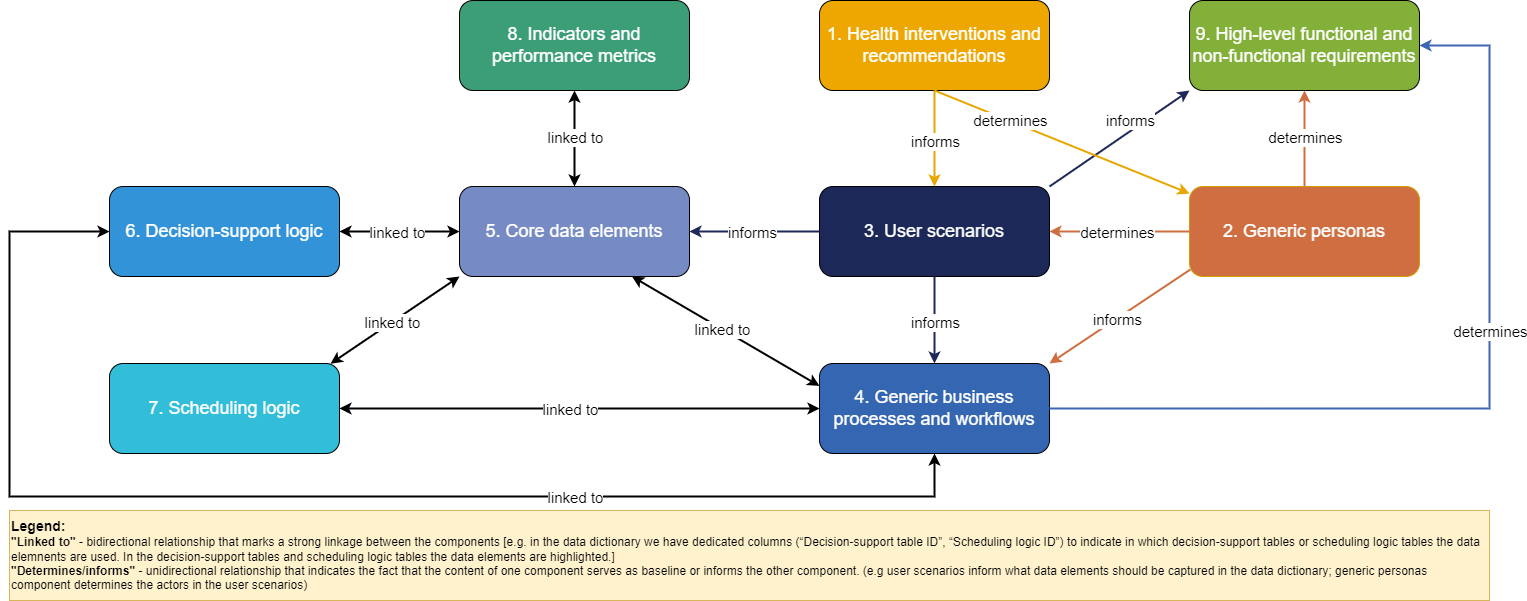

The diagram above was exported from draw.io. Its source (the exported page's mxGraphModel, read from the mxfile embedded in the PNG):
<mxGraphModel dx="2462" dy="1466" grid="1" gridSize="10" guides="1" tooltips="1" connect="1" arrows="1" fold="1" page="1" pageScale="1" pageWidth="1169" pageHeight="827" background="none" math="0" shadow="0">
  <root>
    <mxCell id="0" />
    <mxCell id="1" parent="0" />
    <mxCell id="VvfFpSuw7IAmDzfQ-BEc-1794" value="&lt;font style=&quot;font-size: 18px;&quot;&gt;1. Health interventions and recommendations&lt;/font&gt;" style="rounded=1;whiteSpace=wrap;html=1;fillColor=#eea700;strokeColor=default;fontColor=#FFFFFF;fontSize=18;" parent="1" vertex="1">
      <mxGeometry x="170" y="-270" width="230" height="90" as="geometry" />
    </mxCell>
    <mxCell id="VvfFpSuw7IAmDzfQ-BEc-1795" value="&lt;font style=&quot;font-size: 18px;&quot;&gt;2. Generic personas&lt;/font&gt;" style="rounded=1;whiteSpace=wrap;html=1;fillColor=#cf6e41;strokeColor=#d79b00;fontColor=#FFFFFF;fontSize=18;" parent="1" vertex="1">
      <mxGeometry x="540" y="-84" width="230" height="90" as="geometry" />
    </mxCell>
    <mxCell id="VvfFpSuw7IAmDzfQ-BEc-1797" value="9. High-level functional and non-functional requirements" style="rounded=1;whiteSpace=wrap;html=1;fillColor=#82b038;fontColor=#FFFFFF;fontSize=18;" parent="1" vertex="1">
      <mxGeometry x="540" y="-270" width="230" height="90" as="geometry" />
    </mxCell>
    <mxCell id="VvfFpSuw7IAmDzfQ-BEc-1798" value="8. Indicators and performance metrics" style="rounded=1;whiteSpace=wrap;html=1;fillColor=#3b9e77;fontColor=#FFFFFF;fontSize=18;" parent="1" vertex="1">
      <mxGeometry x="-190" y="-270" width="230" height="90" as="geometry" />
    </mxCell>
    <mxCell id="VvfFpSuw7IAmDzfQ-BEc-1799" value="3. User scenarios" style="rounded=1;whiteSpace=wrap;html=1;fillColor=#1b2858;fontColor=#FFFFFF;fontSize=18;" parent="1" vertex="1">
      <mxGeometry x="170" y="-84" width="230" height="90" as="geometry" />
    </mxCell>
    <mxCell id="VvfFpSuw7IAmDzfQ-BEc-1800" value="6. Decision-support logic" style="rounded=1;whiteSpace=wrap;html=1;fillColor=#3293d8;fontColor=#FFFFFF;fontSize=18;" parent="1" vertex="1">
      <mxGeometry x="-540" y="-84" width="230" height="90" as="geometry" />
    </mxCell>
    <mxCell id="VvfFpSuw7IAmDzfQ-BEc-1801" value="5. Core data elements" style="rounded=1;whiteSpace=wrap;html=1;fillColor=#768ac3;fontColor=#FFFFFF;fontSize=18;" parent="1" vertex="1">
      <mxGeometry x="-190" y="-84" width="230" height="90" as="geometry" />
    </mxCell>
    <mxCell id="VvfFpSuw7IAmDzfQ-BEc-1802" value="4. Generic business processes and workflows" style="rounded=1;whiteSpace=wrap;html=1;fillColor=#3566b2;fontColor=#FFFFFF;fontSize=18;" parent="1" vertex="1">
      <mxGeometry x="170" y="93" width="230" height="90" as="geometry" />
    </mxCell>
    <mxCell id="VvfFpSuw7IAmDzfQ-BEc-1803" value="7. Scheduling logic" style="rounded=1;whiteSpace=wrap;html=1;fillColor=#32BED8;fontColor=#FFFFFF;fontSize=18;" parent="1" vertex="1">
      <mxGeometry x="-540" y="93" width="230" height="90" as="geometry" />
    </mxCell>
    <mxCell id="VvfFpSuw7IAmDzfQ-BEc-1804" value="" style="endArrow=classic;startArrow=classic;html=1;rounded=0;exitX=0.5;exitY=0;exitDx=0;exitDy=0;strokeWidth=2;" parent="1" source="VvfFpSuw7IAmDzfQ-BEc-1801" target="VvfFpSuw7IAmDzfQ-BEc-1798" edge="1">
      <mxGeometry width="50" height="50" relative="1" as="geometry">
        <mxPoint x="-100" y="-4" as="sourcePoint" />
        <mxPoint x="-50" y="-54" as="targetPoint" />
      </mxGeometry>
    </mxCell>
    <mxCell id="VvfFpSuw7IAmDzfQ-BEc-1805" value="linked to" style="edgeLabel;html=1;align=center;verticalAlign=middle;resizable=0;points=[];fontSize=15;" parent="VvfFpSuw7IAmDzfQ-BEc-1804" vertex="1" connectable="0">
      <mxGeometry x="0.0417" relative="1" as="geometry">
        <mxPoint as="offset" />
      </mxGeometry>
    </mxCell>
    <mxCell id="VvfFpSuw7IAmDzfQ-BEc-1806" value="" style="endArrow=classic;startArrow=classic;html=1;rounded=0;exitX=0;exitY=0.5;exitDx=0;exitDy=0;strokeWidth=2;" parent="1" source="VvfFpSuw7IAmDzfQ-BEc-1801" target="VvfFpSuw7IAmDzfQ-BEc-1800" edge="1">
      <mxGeometry width="50" height="50" relative="1" as="geometry">
        <mxPoint x="-210" y="93" as="sourcePoint" />
        <mxPoint x="-210" y="-3" as="targetPoint" />
      </mxGeometry>
    </mxCell>
    <mxCell id="VvfFpSuw7IAmDzfQ-BEc-1807" value="linked to" style="edgeLabel;html=1;align=center;verticalAlign=middle;resizable=0;points=[];fontSize=15;" parent="VvfFpSuw7IAmDzfQ-BEc-1806" vertex="1" connectable="0">
      <mxGeometry x="0.0417" relative="1" as="geometry">
        <mxPoint as="offset" />
      </mxGeometry>
    </mxCell>
    <mxCell id="VvfFpSuw7IAmDzfQ-BEc-1808" value="" style="endArrow=classic;startArrow=classic;html=1;rounded=0;strokeWidth=2;entryX=0.961;entryY=0.002;entryDx=0;entryDy=0;entryPerimeter=0;exitX=0;exitY=1;exitDx=0;exitDy=0;" parent="1" source="VvfFpSuw7IAmDzfQ-BEc-1801" target="VvfFpSuw7IAmDzfQ-BEc-1803" edge="1">
      <mxGeometry width="50" height="50" relative="1" as="geometry">
        <mxPoint x="-150" y="93" as="sourcePoint" />
        <mxPoint x="-270" y="93" as="targetPoint" />
      </mxGeometry>
    </mxCell>
    <mxCell id="VvfFpSuw7IAmDzfQ-BEc-1809" value="linked to" style="edgeLabel;html=1;align=center;verticalAlign=middle;resizable=0;points=[];fontSize=15;" parent="VvfFpSuw7IAmDzfQ-BEc-1808" vertex="1" connectable="0">
      <mxGeometry x="0.0417" relative="1" as="geometry">
        <mxPoint as="offset" />
      </mxGeometry>
    </mxCell>
    <mxCell id="VvfFpSuw7IAmDzfQ-BEc-1810" value="" style="endArrow=classic;startArrow=classic;html=1;rounded=0;strokeWidth=2;entryX=1;entryY=0.5;entryDx=0;entryDy=0;exitX=0;exitY=0.5;exitDx=0;exitDy=0;" parent="1" source="VvfFpSuw7IAmDzfQ-BEc-1802" target="VvfFpSuw7IAmDzfQ-BEc-1803" edge="1">
      <mxGeometry width="50" height="50" relative="1" as="geometry">
        <mxPoint x="-180" y="16" as="sourcePoint" />
        <mxPoint x="-309" y="103" as="targetPoint" />
      </mxGeometry>
    </mxCell>
    <mxCell id="VvfFpSuw7IAmDzfQ-BEc-1811" value="linked to" style="edgeLabel;html=1;align=center;verticalAlign=middle;resizable=0;points=[];fontSize=15;" parent="VvfFpSuw7IAmDzfQ-BEc-1810" vertex="1" connectable="0">
      <mxGeometry x="0.0417" relative="1" as="geometry">
        <mxPoint as="offset" />
      </mxGeometry>
    </mxCell>
    <mxCell id="VvfFpSuw7IAmDzfQ-BEc-1812" value="" style="endArrow=classic;startArrow=classic;html=1;rounded=0;strokeWidth=2;entryX=0.75;entryY=1;entryDx=0;entryDy=0;exitX=0;exitY=0.25;exitDx=0;exitDy=0;" parent="1" source="VvfFpSuw7IAmDzfQ-BEc-1802" target="VvfFpSuw7IAmDzfQ-BEc-1801" edge="1">
      <mxGeometry width="50" height="50" relative="1" as="geometry">
        <mxPoint x="180" y="148" as="sourcePoint" />
        <mxPoint x="-300" y="148" as="targetPoint" />
      </mxGeometry>
    </mxCell>
    <mxCell id="VvfFpSuw7IAmDzfQ-BEc-1813" value="linked to" style="edgeLabel;html=1;align=center;verticalAlign=middle;resizable=0;points=[];fontSize=15;" parent="VvfFpSuw7IAmDzfQ-BEc-1812" vertex="1" connectable="0">
      <mxGeometry x="0.0417" relative="1" as="geometry">
        <mxPoint as="offset" />
      </mxGeometry>
    </mxCell>
    <mxCell id="VvfFpSuw7IAmDzfQ-BEc-1814" value="" style="endArrow=classic;startArrow=classic;html=1;rounded=0;strokeWidth=2;exitX=0.5;exitY=1;exitDx=0;exitDy=0;entryX=0;entryY=0.5;entryDx=0;entryDy=0;" parent="1" source="VvfFpSuw7IAmDzfQ-BEc-1802" target="VvfFpSuw7IAmDzfQ-BEc-1800" edge="1">
      <mxGeometry width="50" height="50" relative="1" as="geometry">
        <mxPoint x="120" y="166" as="sourcePoint" />
        <mxPoint x="-505.8823529411766" y="46.00000000000023" as="targetPoint" />
        <Array as="points">
          <mxPoint x="285" y="226" />
          <mxPoint x="-640" y="226" />
          <mxPoint x="-640" y="-39" />
        </Array>
      </mxGeometry>
    </mxCell>
    <mxCell id="VvfFpSuw7IAmDzfQ-BEc-1815" value="linked to" style="edgeLabel;html=1;align=center;verticalAlign=middle;resizable=0;points=[];fontSize=15;" parent="VvfFpSuw7IAmDzfQ-BEc-1814" vertex="1" connectable="0">
      <mxGeometry x="0.0417" relative="1" as="geometry">
        <mxPoint x="291" as="offset" />
      </mxGeometry>
    </mxCell>
    <mxCell id="VvfFpSuw7IAmDzfQ-BEc-1816" value="" style="endArrow=classic;startArrow=none;html=1;rounded=0;strokeWidth=2;entryX=0.5;entryY=0;entryDx=0;entryDy=0;strokeColor=#e8a600;startFill=0;" parent="1" source="VvfFpSuw7IAmDzfQ-BEc-1794" target="VvfFpSuw7IAmDzfQ-BEc-1799" edge="1">
      <mxGeometry width="50" height="50" relative="1" as="geometry">
        <mxPoint x="299" y="-154" as="sourcePoint" />
        <mxPoint x="170" y="-67" as="targetPoint" />
      </mxGeometry>
    </mxCell>
    <mxCell id="VvfFpSuw7IAmDzfQ-BEc-1817" value="informs" style="edgeLabel;html=1;align=center;verticalAlign=middle;resizable=0;points=[];fontSize=15;" parent="VvfFpSuw7IAmDzfQ-BEc-1816" vertex="1" connectable="0">
      <mxGeometry x="0.0417" relative="1" as="geometry">
        <mxPoint as="offset" />
      </mxGeometry>
    </mxCell>
    <mxCell id="VvfFpSuw7IAmDzfQ-BEc-1829" value="" style="endArrow=classic;startArrow=none;html=1;rounded=0;strokeWidth=2;entryX=0;entryY=1;entryDx=0;entryDy=0;strokeColor=#1e2859;startFill=0;exitX=1;exitY=0;exitDx=0;exitDy=0;" parent="1" source="VvfFpSuw7IAmDzfQ-BEc-1799" target="VvfFpSuw7IAmDzfQ-BEc-1797" edge="1">
      <mxGeometry width="50" height="50" relative="1" as="geometry">
        <mxPoint x="315" y="-150" as="sourcePoint" />
        <mxPoint x="315" y="-54" as="targetPoint" />
      </mxGeometry>
    </mxCell>
    <mxCell id="VvfFpSuw7IAmDzfQ-BEc-1830" value="informs" style="edgeLabel;html=1;align=center;verticalAlign=middle;resizable=0;points=[];fontSize=15;" parent="VvfFpSuw7IAmDzfQ-BEc-1829" vertex="1" connectable="0">
      <mxGeometry x="0.0417" relative="1" as="geometry">
        <mxPoint x="7" y="-16" as="offset" />
      </mxGeometry>
    </mxCell>
    <mxCell id="VvfFpSuw7IAmDzfQ-BEc-1831" value="" style="endArrow=classic;startArrow=none;html=1;rounded=0;strokeWidth=2;entryX=0.5;entryY=0;entryDx=0;entryDy=0;strokeColor=#1e2859;startFill=0;exitX=0.5;exitY=1;exitDx=0;exitDy=0;" parent="1" source="VvfFpSuw7IAmDzfQ-BEc-1799" target="VvfFpSuw7IAmDzfQ-BEc-1802" edge="1">
      <mxGeometry width="50" height="50" relative="1" as="geometry">
        <mxPoint x="410" y="-74" as="sourcePoint" />
        <mxPoint x="550" y="-170" as="targetPoint" />
      </mxGeometry>
    </mxCell>
    <mxCell id="VvfFpSuw7IAmDzfQ-BEc-1832" value="informs" style="edgeLabel;html=1;align=center;verticalAlign=middle;resizable=0;points=[];fontSize=15;" parent="VvfFpSuw7IAmDzfQ-BEc-1831" vertex="1" connectable="0">
      <mxGeometry x="0.0417" relative="1" as="geometry">
        <mxPoint as="offset" />
      </mxGeometry>
    </mxCell>
    <mxCell id="VvfFpSuw7IAmDzfQ-BEc-1833" value="" style="endArrow=classic;startArrow=none;html=1;rounded=0;strokeWidth=2;entryX=1;entryY=0.5;entryDx=0;entryDy=0;strokeColor=#1e2859;startFill=0;exitX=0;exitY=0.5;exitDx=0;exitDy=0;" parent="1" source="VvfFpSuw7IAmDzfQ-BEc-1799" target="VvfFpSuw7IAmDzfQ-BEc-1801" edge="1">
      <mxGeometry width="50" height="50" relative="1" as="geometry">
        <mxPoint x="420" y="-64" as="sourcePoint" />
        <mxPoint x="560" y="-160" as="targetPoint" />
      </mxGeometry>
    </mxCell>
    <mxCell id="VvfFpSuw7IAmDzfQ-BEc-1834" value="informs" style="edgeLabel;html=1;align=center;verticalAlign=middle;resizable=0;points=[];fontSize=15;" parent="VvfFpSuw7IAmDzfQ-BEc-1833" vertex="1" connectable="0">
      <mxGeometry x="0.0417" relative="1" as="geometry">
        <mxPoint as="offset" />
      </mxGeometry>
    </mxCell>
    <mxCell id="gLn1DVcS96ejN_e6sPYX-1" value="&lt;b&gt;&lt;font style=&quot;font-size: 14px;&quot;&gt;Legend:&lt;/font&gt;&lt;/b&gt;&lt;div&gt;&lt;b&gt;&quot;Linked to&quot;&lt;/b&gt; - bidirectional relationship that marks a strong linkage between the components [e.g.&amp;nbsp;&lt;span style=&quot;background-color: initial;&quot;&gt;in the data dictionary we have dedicated columns (&lt;/span&gt;&lt;span style=&quot;background-color: initial;&quot;&gt;“Decision-support table ID”, “Scheduling logic ID”)&amp;nbsp;&lt;/span&gt;&lt;span style=&quot;background-color: initial;&quot;&gt;to indicate in which decision-support tables or scheduling logic tables the data elemnents are used. In the decision-support tables and scheduling logic tables the data elements are highlighted.]&lt;/span&gt;&lt;/div&gt;&lt;div&gt;&lt;span style=&quot;background-color: initial;&quot;&gt;&lt;b&gt;&quot;Determines/informs&quot;&lt;/b&gt; - unidirectional relationship that indicates the fact that the content of one component serves as baseline or&amp;nbsp;&lt;/span&gt;&lt;span style=&quot;background-color: initial;&quot;&gt;informs&lt;/span&gt;&lt;span style=&quot;background-color: initial;&quot;&gt;&amp;nbsp;the other component. (e.g user scenarios inform what data elements should be captured in the data dictionary; generic personas component determines the actors in the user scenarios)&lt;br&gt;&lt;/span&gt;&lt;/div&gt;" style="rounded=0;whiteSpace=wrap;html=1;fillColor=#fff2cc;strokeColor=#d6b656;align=left;" parent="1" vertex="1">
      <mxGeometry x="-640" y="240" width="1480" height="90" as="geometry" />
    </mxCell>
    <mxCell id="C0qZBhkKq65Fxba5MX_0-1" value="" style="endArrow=classic;startArrow=none;html=1;rounded=0;strokeWidth=2;entryX=0;entryY=0.078;entryDx=0;entryDy=0;strokeColor=#e8a600;startFill=0;entryPerimeter=0;exitX=0.5;exitY=1;exitDx=0;exitDy=0;" parent="1" source="VvfFpSuw7IAmDzfQ-BEc-1794" target="VvfFpSuw7IAmDzfQ-BEc-1795" edge="1">
      <mxGeometry width="50" height="50" relative="1" as="geometry">
        <mxPoint x="295" y="-170" as="sourcePoint" />
        <mxPoint x="295" y="-74" as="targetPoint" />
      </mxGeometry>
    </mxCell>
    <mxCell id="C0qZBhkKq65Fxba5MX_0-2" value="determines" style="edgeLabel;html=1;align=center;verticalAlign=middle;resizable=0;points=[];fontSize=15;" parent="C0qZBhkKq65Fxba5MX_0-1" vertex="1" connectable="0">
      <mxGeometry x="0.0417" relative="1" as="geometry">
        <mxPoint x="-58" y="-24" as="offset" />
      </mxGeometry>
    </mxCell>
    <mxCell id="TTMsprGU7KbvTphraqgf-2" value="" style="endArrow=classic;startArrow=none;html=1;rounded=0;strokeWidth=2;strokeColor=#3e67b4;startFill=0;exitX=1;exitY=0.5;exitDx=0;exitDy=0;" edge="1" parent="1" source="VvfFpSuw7IAmDzfQ-BEc-1802" target="VvfFpSuw7IAmDzfQ-BEc-1797">
      <mxGeometry width="50" height="50" relative="1" as="geometry">
        <mxPoint x="410" y="103" as="sourcePoint" />
        <mxPoint x="550" y="16" as="targetPoint" />
        <Array as="points">
          <mxPoint x="840" y="138" />
          <mxPoint x="840" y="-225" />
        </Array>
      </mxGeometry>
    </mxCell>
    <mxCell id="TTMsprGU7KbvTphraqgf-3" value="determines" style="edgeLabel;html=1;align=center;verticalAlign=middle;resizable=0;points=[];fontSize=15;" vertex="1" connectable="0" parent="TTMsprGU7KbvTphraqgf-2">
      <mxGeometry x="0.0417" relative="1" as="geometry">
        <mxPoint y="-63" as="offset" />
      </mxGeometry>
    </mxCell>
    <mxCell id="TTMsprGU7KbvTphraqgf-4" value="" style="endArrow=classic;startArrow=none;html=1;rounded=0;strokeWidth=2;strokeColor=#CF6E41;startFill=0;exitX=0.5;exitY=0;exitDx=0;exitDy=0;fillColor=#CF6E41;" edge="1" parent="1" source="VvfFpSuw7IAmDzfQ-BEc-1795" target="VvfFpSuw7IAmDzfQ-BEc-1797">
      <mxGeometry width="50" height="50" relative="1" as="geometry">
        <mxPoint x="410" y="-29" as="sourcePoint" />
        <mxPoint x="550" y="-29" as="targetPoint" />
      </mxGeometry>
    </mxCell>
    <mxCell id="TTMsprGU7KbvTphraqgf-5" value="determines" style="edgeLabel;html=1;align=center;verticalAlign=middle;resizable=0;points=[];fontSize=15;" vertex="1" connectable="0" parent="TTMsprGU7KbvTphraqgf-4">
      <mxGeometry x="0.0417" relative="1" as="geometry">
        <mxPoint as="offset" />
      </mxGeometry>
    </mxCell>
    <mxCell id="TTMsprGU7KbvTphraqgf-7" value="" style="endArrow=classic;startArrow=none;html=1;rounded=0;strokeWidth=2;strokeColor=#CF6E41;startFill=0;exitX=0.004;exitY=0.922;exitDx=0;exitDy=0;fillColor=#CF6E41;entryX=1;entryY=0;entryDx=0;entryDy=0;exitPerimeter=0;" edge="1" parent="1" source="VvfFpSuw7IAmDzfQ-BEc-1795" target="VvfFpSuw7IAmDzfQ-BEc-1802">
      <mxGeometry width="50" height="50" relative="1" as="geometry">
        <mxPoint x="665" y="-74" as="sourcePoint" />
        <mxPoint x="665" y="-170" as="targetPoint" />
      </mxGeometry>
    </mxCell>
    <mxCell id="TTMsprGU7KbvTphraqgf-8" value="informs" style="edgeLabel;html=1;align=center;verticalAlign=middle;resizable=0;points=[];fontSize=15;" vertex="1" connectable="0" parent="TTMsprGU7KbvTphraqgf-7">
      <mxGeometry x="0.0417" relative="1" as="geometry">
        <mxPoint as="offset" />
      </mxGeometry>
    </mxCell>
    <mxCell id="TTMsprGU7KbvTphraqgf-9" value="" style="endArrow=classic;startArrow=none;html=1;rounded=0;strokeWidth=2;strokeColor=#CF6E41;startFill=0;exitX=0;exitY=0.5;exitDx=0;exitDy=0;fillColor=#CF6E41;entryX=1;entryY=0.5;entryDx=0;entryDy=0;" edge="1" parent="1" source="VvfFpSuw7IAmDzfQ-BEc-1795" target="VvfFpSuw7IAmDzfQ-BEc-1799">
      <mxGeometry width="50" height="50" relative="1" as="geometry">
        <mxPoint x="551" y="9" as="sourcePoint" />
        <mxPoint x="410" y="103" as="targetPoint" />
      </mxGeometry>
    </mxCell>
    <mxCell id="TTMsprGU7KbvTphraqgf-10" value="determines" style="edgeLabel;html=1;align=center;verticalAlign=middle;resizable=0;points=[];fontSize=15;" vertex="1" connectable="0" parent="TTMsprGU7KbvTphraqgf-9">
      <mxGeometry x="0.0417" relative="1" as="geometry">
        <mxPoint as="offset" />
      </mxGeometry>
    </mxCell>
  </root>
</mxGraphModel>